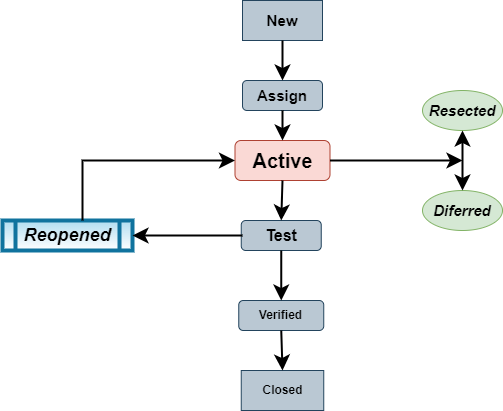

The diagram above was exported from draw.io. Its source (the exported page's mxGraphModel, read from the mxfile embedded in the PNG):
<mxGraphModel dx="868" dy="460" grid="1" gridSize="10" guides="1" tooltips="1" connect="1" arrows="1" fold="1" page="1" pageScale="1" pageWidth="850" pageHeight="1100" math="0" shadow="0">
  <root>
    <mxCell id="0" />
    <mxCell id="1" parent="0" />
    <mxCell id="aF85sTCZMGpyvZZN1j37-2" value="&lt;b&gt;&lt;font style=&quot;font-size: 15px&quot;&gt;New&lt;/font&gt;&lt;/b&gt;" style="rounded=0;whiteSpace=wrap;html=1;fillColor=#bac8d3;strokeColor=#23445d;" parent="1" vertex="1">
      <mxGeometry x="320" y="30" width="80" height="40" as="geometry" />
    </mxCell>
    <mxCell id="6kp29lGvcXDZOVxrEh-K-2" value="&lt;font size=&quot;1&quot;&gt;&lt;b style=&quot;font-size: 15px&quot;&gt;Assign&lt;/b&gt;&lt;/font&gt;" style="rounded=1;whiteSpace=wrap;html=1;fillColor=#bac8d3;strokeColor=#23445d;" parent="1" vertex="1">
      <mxGeometry x="320" y="110" width="80" height="30" as="geometry" />
    </mxCell>
    <mxCell id="6kp29lGvcXDZOVxrEh-K-3" value="&lt;b&gt;Verified&lt;/b&gt;" style="rounded=1;whiteSpace=wrap;html=1;fillColor=#bac8d3;strokeColor=#23445d;" parent="1" vertex="1">
      <mxGeometry x="316.25" y="330" width="85" height="30" as="geometry" />
    </mxCell>
    <mxCell id="6kp29lGvcXDZOVxrEh-K-4" value="&lt;b&gt;&lt;font style=&quot;font-size: 16px&quot;&gt;Test&lt;/font&gt;&lt;/b&gt;" style="rounded=1;whiteSpace=wrap;html=1;fillColor=#bac8d3;strokeColor=#23445d;" parent="1" vertex="1">
      <mxGeometry x="318.75" y="250" width="80" height="30" as="geometry" />
    </mxCell>
    <mxCell id="6kp29lGvcXDZOVxrEh-K-5" value="&lt;font style=&quot;font-size: 20px&quot;&gt;&lt;b&gt;Active&lt;/b&gt;&lt;/font&gt;" style="rounded=1;whiteSpace=wrap;html=1;fillColor=#fad9d5;strokeColor=#ae4132;" parent="1" vertex="1">
      <mxGeometry x="312.5" y="170" width="95" height="40" as="geometry" />
    </mxCell>
    <mxCell id="6kp29lGvcXDZOVxrEh-K-9" value="&lt;b&gt;Closed&lt;/b&gt;" style="rounded=0;whiteSpace=wrap;html=1;fillColor=#bac8d3;strokeColor=#23445d;" parent="1" vertex="1">
      <mxGeometry x="318.75" y="400" width="82.5" height="40" as="geometry" />
    </mxCell>
    <mxCell id="6kp29lGvcXDZOVxrEh-K-10" value="&lt;font style=&quot;font-size: 15px&quot;&gt;&lt;i&gt;&lt;b&gt;Resected&lt;/b&gt;&lt;/i&gt;&lt;/font&gt;" style="ellipse;whiteSpace=wrap;html=1;fillColor=#d5e8d4;strokeColor=#82b366;" parent="1" vertex="1">
      <mxGeometry x="500" y="120" width="80" height="40" as="geometry" />
    </mxCell>
    <mxCell id="6kp29lGvcXDZOVxrEh-K-11" value="&lt;font style=&quot;font-size: 15px&quot;&gt;&lt;b&gt;&lt;i&gt;Diferred&lt;/i&gt;&lt;/b&gt;&lt;/font&gt;" style="ellipse;whiteSpace=wrap;html=1;fillColor=#d5e8d4;strokeColor=#82b366;" parent="1" vertex="1">
      <mxGeometry x="500" y="220" width="80" height="40" as="geometry" />
    </mxCell>
    <mxCell id="6kp29lGvcXDZOVxrEh-K-13" value="" style="endArrow=classic;startArrow=classic;html=1;rounded=0;exitX=0.5;exitY=0;exitDx=0;exitDy=0;jumpSize=10;strokeWidth=2;endSize=10;startSize=10;" parent="1" source="6kp29lGvcXDZOVxrEh-K-11" edge="1">
      <mxGeometry width="50" height="50" relative="1" as="geometry">
        <mxPoint x="490" y="210" as="sourcePoint" />
        <mxPoint x="540" y="160" as="targetPoint" />
        <Array as="points" />
      </mxGeometry>
    </mxCell>
    <mxCell id="6kp29lGvcXDZOVxrEh-K-14" value="" style="endArrow=classic;html=1;rounded=0;startSize=10;endSize=10;strokeWidth=2;jumpSize=10;exitX=1;exitY=0.5;exitDx=0;exitDy=0;" parent="1" source="6kp29lGvcXDZOVxrEh-K-5" edge="1">
      <mxGeometry width="50" height="50" relative="1" as="geometry">
        <mxPoint x="400" y="260" as="sourcePoint" />
        <mxPoint x="540" y="190" as="targetPoint" />
        <Array as="points" />
      </mxGeometry>
    </mxCell>
    <mxCell id="6kp29lGvcXDZOVxrEh-K-15" value="&lt;font style=&quot;font-size: 18px&quot;&gt;&lt;b&gt;&lt;i&gt;Reopened&lt;/i&gt;&lt;/b&gt;&lt;/font&gt;" style="shape=process;whiteSpace=wrap;html=1;backgroundOutline=1;fillColor=#b1ddf0;strokeColor=#10739e;strokeWidth=4;gradientColor=#ffffff;" parent="1" vertex="1">
      <mxGeometry x="80" y="250" width="130" height="30" as="geometry" />
    </mxCell>
    <mxCell id="6kp29lGvcXDZOVxrEh-K-16" value="" style="endArrow=classic;html=1;rounded=0;startSize=10;endSize=10;strokeWidth=2;jumpSize=10;entryX=1;entryY=0.5;entryDx=0;entryDy=0;" parent="1" target="6kp29lGvcXDZOVxrEh-K-15" edge="1">
      <mxGeometry width="50" height="50" relative="1" as="geometry">
        <mxPoint x="320" y="265" as="sourcePoint" />
        <mxPoint x="370" y="215" as="targetPoint" />
      </mxGeometry>
    </mxCell>
    <mxCell id="6kp29lGvcXDZOVxrEh-K-17" value="" style="endArrow=classic;html=1;rounded=0;startSize=10;endSize=10;strokeWidth=2;jumpSize=10;entryX=0;entryY=0.5;entryDx=0;entryDy=0;" parent="1" target="6kp29lGvcXDZOVxrEh-K-5" edge="1">
      <mxGeometry width="50" height="50" relative="1" as="geometry">
        <mxPoint x="160" y="250" as="sourcePoint" />
        <mxPoint x="210" y="200" as="targetPoint" />
        <Array as="points">
          <mxPoint x="160" y="190" />
        </Array>
      </mxGeometry>
    </mxCell>
    <mxCell id="6kp29lGvcXDZOVxrEh-K-18" value="" style="endArrow=classic;html=1;rounded=0;fontSize=20;startSize=10;endSize=10;strokeWidth=2;jumpSize=10;exitX=0.5;exitY=1;exitDx=0;exitDy=0;entryX=0.5;entryY=0;entryDx=0;entryDy=0;" parent="1" source="6kp29lGvcXDZOVxrEh-K-5" target="6kp29lGvcXDZOVxrEh-K-4" edge="1">
      <mxGeometry width="50" height="50" relative="1" as="geometry">
        <mxPoint x="400" y="240" as="sourcePoint" />
        <mxPoint x="450" y="190" as="targetPoint" />
      </mxGeometry>
    </mxCell>
    <mxCell id="6kp29lGvcXDZOVxrEh-K-19" value="" style="endArrow=classic;html=1;rounded=0;fontSize=20;startSize=10;endSize=10;strokeWidth=2;jumpSize=10;exitX=0.5;exitY=1;exitDx=0;exitDy=0;" parent="1" source="6kp29lGvcXDZOVxrEh-K-4" target="6kp29lGvcXDZOVxrEh-K-3" edge="1">
      <mxGeometry width="50" height="50" relative="1" as="geometry">
        <mxPoint x="400" y="240" as="sourcePoint" />
        <mxPoint x="450" y="190" as="targetPoint" />
      </mxGeometry>
    </mxCell>
    <mxCell id="6kp29lGvcXDZOVxrEh-K-20" value="" style="endArrow=classic;html=1;rounded=0;fontSize=20;startSize=10;endSize=10;strokeWidth=2;jumpSize=10;exitX=0.5;exitY=1;exitDx=0;exitDy=0;entryX=0.5;entryY=0;entryDx=0;entryDy=0;" parent="1" source="6kp29lGvcXDZOVxrEh-K-3" target="6kp29lGvcXDZOVxrEh-K-9" edge="1">
      <mxGeometry width="50" height="50" relative="1" as="geometry">
        <mxPoint x="350" y="370" as="sourcePoint" />
        <mxPoint x="360" y="390" as="targetPoint" />
      </mxGeometry>
    </mxCell>
    <mxCell id="6kp29lGvcXDZOVxrEh-K-21" value="" style="endArrow=classic;html=1;rounded=0;fontSize=20;startSize=10;endSize=10;strokeWidth=2;jumpSize=10;exitX=0.5;exitY=1;exitDx=0;exitDy=0;entryX=0.5;entryY=0;entryDx=0;entryDy=0;" parent="1" source="aF85sTCZMGpyvZZN1j37-2" target="6kp29lGvcXDZOVxrEh-K-2" edge="1">
      <mxGeometry width="50" height="50" relative="1" as="geometry">
        <mxPoint x="400" y="240" as="sourcePoint" />
        <mxPoint x="450" y="190" as="targetPoint" />
      </mxGeometry>
    </mxCell>
    <mxCell id="6kp29lGvcXDZOVxrEh-K-22" value="" style="endArrow=classic;html=1;rounded=0;fontSize=20;startSize=10;endSize=10;strokeWidth=2;jumpSize=10;exitX=0.5;exitY=1;exitDx=0;exitDy=0;" parent="1" source="6kp29lGvcXDZOVxrEh-K-2" target="6kp29lGvcXDZOVxrEh-K-5" edge="1">
      <mxGeometry width="50" height="50" relative="1" as="geometry">
        <mxPoint x="400" y="240" as="sourcePoint" />
        <mxPoint x="450" y="190" as="targetPoint" />
      </mxGeometry>
    </mxCell>
  </root>
</mxGraphModel>